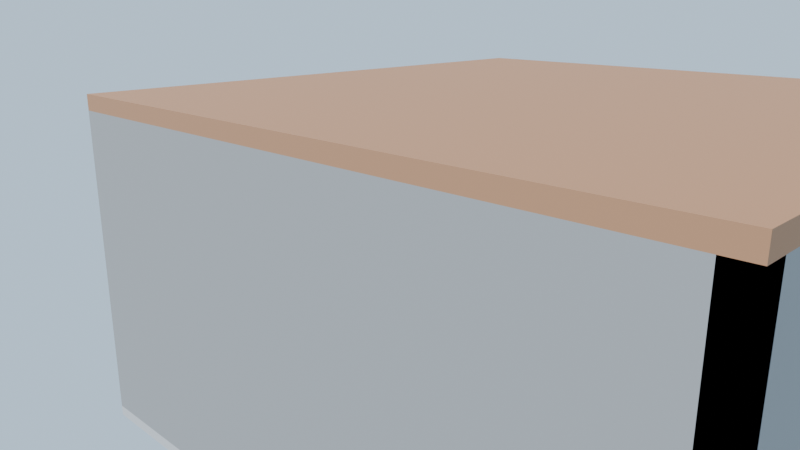 # Source: scene.blend  (saved by Blender 4.5.91; exported with 4.5.12 LTS)
import bpy
from mathutils import Matrix  # noqa: F401  (used for matrix-valued properties, if any)

bpy.ops.wm.read_factory_settings(use_empty=True)
scene = bpy.context.scene
scene.name = 'Scene'

# ---- collections
col_garage = bpy.data.collections.new('Garage'); scene.collection.children.link(col_garage)

# ---- materials (node trees are filled in below, after node groups)
mat_concrete_floor = bpy.data.materials.new('concrete_floor')
mat_concrete_floor.diffuse_color = (0.5, 0.5, 0.5, 1.0)
mat_wall_material = bpy.data.materials.new('wall_material')
mat_wall_material.diffuse_color = (0.3, 0.3, 0.3, 1.0)
mat_roof_material = bpy.data.materials.new('roof_material')
mat_roof_material.diffuse_color = (0.4, 0.2, 0.1, 1.0)
mat_door_material = bpy.data.materials.new('door_material')
mat_door_material.diffuse_color = (0.6, 0.6, 0.6, 1.0)
mat_yellow_car = bpy.data.materials.new('yellow_car')
mat_yellow_car.diffuse_color = (1.0, 1.0, 0.0, 1.0)

# ---- material node trees
mat_concrete_floor.use_nodes = True; mat_concrete_floor.node_tree.nodes.clear()
_N = mat_concrete_floor.node_tree.nodes; _L = mat_concrete_floor.node_tree.links
n0 = _N.new('ShaderNodeBsdfPrincipled'); n0.name = 'Principled BSDF'; n0.location = (-200, 100)
n0.inputs[0].default_value = (0.5, 0.5, 0.5, 1.0)
n0.inputs[2].default_value = 0.9
n1 = _N.new('ShaderNodeOutputMaterial'); n1.name = 'Material Output'; n1.location = (200, 100)
_L.new(n0.outputs[0], n1.inputs[0])
n1.is_active_output = True
mat_wall_material.use_nodes = True; mat_wall_material.node_tree.nodes.clear()
_N = mat_wall_material.node_tree.nodes; _L = mat_wall_material.node_tree.links
n0 = _N.new('ShaderNodeBsdfPrincipled'); n0.name = 'Principled BSDF'; n0.location = (-200, 100)
n0.inputs[0].default_value = (0.3, 0.3, 0.3, 1.0)
n0.inputs[2].default_value = 0.8
n1 = _N.new('ShaderNodeOutputMaterial'); n1.name = 'Material Output'; n1.location = (200, 100)
_L.new(n0.outputs[0], n1.inputs[0])
n1.is_active_output = True
mat_roof_material.use_nodes = True; mat_roof_material.node_tree.nodes.clear()
_N = mat_roof_material.node_tree.nodes; _L = mat_roof_material.node_tree.links
n0 = _N.new('ShaderNodeBsdfPrincipled'); n0.name = 'Principled BSDF'; n0.location = (-200, 100)
n0.inputs[0].default_value = (0.4, 0.2, 0.1, 1.0)
n0.inputs[2].default_value = 0.7
n1 = _N.new('ShaderNodeOutputMaterial'); n1.name = 'Material Output'; n1.location = (200, 100)
_L.new(n0.outputs[0], n1.inputs[0])
n1.is_active_output = True
mat_door_material.use_nodes = True; mat_door_material.node_tree.nodes.clear()
_N = mat_door_material.node_tree.nodes; _L = mat_door_material.node_tree.links
n0 = _N.new('ShaderNodeBsdfPrincipled'); n0.name = 'Principled BSDF'; n0.location = (-200, 100)
n0.inputs[0].default_value = (0.6, 0.6, 0.6, 1.0)
n0.inputs[1].default_value = 0.8
n0.inputs[2].default_value = 0.2
n1 = _N.new('ShaderNodeOutputMaterial'); n1.name = 'Material Output'; n1.location = (200, 100)
_L.new(n0.outputs[0], n1.inputs[0])
n1.is_active_output = True
mat_yellow_car.use_nodes = True; mat_yellow_car.node_tree.nodes.clear()
_N = mat_yellow_car.node_tree.nodes; _L = mat_yellow_car.node_tree.links
n0 = _N.new('ShaderNodeBsdfPrincipled'); n0.name = 'Principled BSDF'; n0.location = (-200, 100)
n0.inputs[0].default_value = (1.0, 1.0, 0.0, 1.0)
n0.inputs[2].default_value = 0.3
n1 = _N.new('ShaderNodeOutputMaterial'); n1.name = 'Material Output'; n1.location = (200, 100)
_L.new(n0.outputs[0], n1.inputs[0])
n1.is_active_output = True

# ---- world
world_world = bpy.data.worlds.new('World'); scene.world = world_world
world_world.use_nodes = True; world_world.node_tree.nodes.clear()
_N = world_world.node_tree.nodes; _L = world_world.node_tree.links
n0 = _N.new('ShaderNodeOutputWorld'); n0.name = 'World Output'; n0.location = (200, 100)
n1 = _N.new('ShaderNodeBackground'); n1.name = 'Background'; n1.location = (-200, 100)
n1.inputs[0].default_value = (0.6, 0.8, 1.0, 1.0)
_L.new(n1.outputs[0], n0.inputs[0])
n0.is_active_output = True
world_world.color = (0.05088, 0.05088, 0.05088)
world_world.sun_shadow_jitter_overblur = 0.0

# ---- cameras
cam_camera_main = bpy.data.cameras.new('camera_main')
cam_camera_main.lens = 35.0
cam_camera_closeup = bpy.data.cameras.new('camera_closeup')
cam_camera_side = bpy.data.cameras.new('camera_side')
cam_camera_side.lens = 35.0

# ---- lights
light_sun = bpy.data.lights.new('sun', 'SUN')
light_sun.energy = 5.0

# ---- meshes
me_floor = bpy.data.meshes.new('floor')
me_floor.from_pydata([(-3.0, -3.0, -0.05), (-3.0, -3.0, 0.05), (-3.0, 3.0, -0.05), (-3.0, 3.0, 0.05), (3.0, -3.0, -0.05), (3.0, -3.0, 0.05), (3.0, 3.0, -0.05), (3.0, 3.0, 0.05)], [], [(0, 1, 3, 2), (2, 3, 7, 6), (6, 7, 5, 4), (4, 5, 1, 0), (2, 6, 4, 0), (7, 3, 1, 5)])
me_floor.materials.append(mat_concrete_floor)
me_floor.update()
me_left_wall = bpy.data.meshes.new('left_wall')
me_left_wall.from_pydata([(-0.1, -3.0, -1.5), (-0.1, -3.0, 1.5), (-0.1, 3.0, -1.5), (-0.1, 3.0, 1.5), (0.1, -3.0, -1.5), (0.1, -3.0, 1.5), (0.1, 3.0, -1.5), (0.1, 3.0, 1.5)], [], [(0, 1, 3, 2), (2, 3, 7, 6), (6, 7, 5, 4), (4, 5, 1, 0), (2, 6, 4, 0), (7, 3, 1, 5)])
me_left_wall.materials.append(mat_wall_material)
me_left_wall.update()
me_right_wall = bpy.data.meshes.new('right_wall')
me_right_wall.from_pydata([(-0.1, -3.0, -1.5), (-0.1, -3.0, 1.5), (-0.1, 3.0, -1.5), (-0.1, 3.0, 1.5), (0.1, -3.0, -1.5), (0.1, -3.0, 1.5), (0.1, 3.0, -1.5), (0.1, 3.0, 1.5)], [], [(0, 1, 3, 2), (2, 3, 7, 6), (6, 7, 5, 4), (4, 5, 1, 0), (2, 6, 4, 0), (7, 3, 1, 5)])
me_right_wall.materials.append(mat_wall_material)
me_right_wall.update()
me_back_wall = bpy.data.meshes.new('back_wall')
me_back_wall.from_pydata([(-3.0, -0.1, -1.5), (-3.0, -0.1, 1.5), (-3.0, 0.1, -1.5), (-3.0, 0.1, 1.5), (3.0, -0.1, -1.5), (3.0, -0.1, 1.5), (3.0, 0.1, -1.5), (3.0, 0.1, 1.5)], [], [(0, 1, 3, 2), (2, 3, 7, 6), (6, 7, 5, 4), (4, 5, 1, 0), (2, 6, 4, 0), (7, 3, 1, 5)])
me_back_wall.materials.append(mat_wall_material)
me_back_wall.update()
me_roof = bpy.data.meshes.new('roof')
me_roof.from_pydata([(-3.0, -3.0, -0.075), (-3.0, -3.0, 0.075), (-3.0, 3.0, -0.075), (-3.0, 3.0, 0.075), (3.0, -3.0, -0.075), (3.0, -3.0, 0.075), (3.0, 3.0, -0.075), (3.0, 3.0, 0.075)], [], [(0, 1, 3, 2), (2, 3, 7, 6), (6, 7, 5, 4), (4, 5, 1, 0), (2, 6, 4, 0), (7, 3, 1, 5)])
me_roof.materials.append(mat_roof_material)
me_roof.update()
me_door = bpy.data.meshes.new('door')
me_door.from_pydata([(-2.5, -0.05, -2.8), (-2.5, -0.05, -2.384e-08), (-2.5, 0.05, -2.8), (-2.5, 0.05, -2.384e-08), (2.5, -0.05, -2.8), (2.5, -0.05, -2.384e-08), (2.5, 0.05, -2.8), (2.5, 0.05, -2.384e-08)], [], [(0, 1, 3, 2), (2, 3, 7, 6), (6, 7, 5, 4), (4, 5, 1, 0), (2, 6, 4, 0), (7, 3, 1, 5)])
me_door.materials.append(mat_door_material)
me_door.update()
me_car_body = bpy.data.meshes.new('car_body')
me_car_body.from_pydata([(-1.0, -0.5, -0.2321), (-1.0, -0.5, 0.5679), (-1.0, 0.5, -0.2321), (-1.0, 0.5, 0.5679), (1.0, -0.5, -0.2321), (1.0, -0.5, 0.5679), (1.0, 0.5, -0.2321), (1.0, 0.5, 0.5679), (-0.7, -0.35, 0.6179), (-0.7, -0.35, 1.018), (-0.7, 0.35, 0.6179), (-0.7, 0.35, 1.018), (0.7, -0.35, 0.6179), (0.7, -0.35, 1.018), (0.7, 0.35, 0.6179), (0.7, 0.35, 1.018), (-0.7, 0.55, 0.2179), (-0.7, 0.35, 0.2179), (-0.55, 0.55, 0.1777), (-0.55, 0.35, 0.1777), (-0.4402, 0.55, 0.06786), (-0.4402, 0.35, 0.06786), (-0.4, 0.55, -0.08214), (-0.4, 0.35, -0.08214), (-0.4402, 0.55, -0.2321), (-0.4402, 0.35, -0.2321), (-0.55, 0.55, -0.342), (-0.55, 0.35, -0.342), (-0.7, 0.55, -0.3821), (-0.7, 0.35, -0.3821), (-0.85, 0.55, -0.342), (-0.85, 0.35, -0.342), (-0.9598, 0.55, -0.2321), (-0.9598, 0.35, -0.2321), (-1.0, 0.55, -0.08214), (-1.0, 0.35, -0.08214), (-0.9598, 0.55, 0.06786), (-0.9598, 0.35, 0.06786), (-0.85, 0.55, 0.1777), (-0.85, 0.35, 0.1777), (0.7, 0.55, 0.2179), (0.7, 0.35, 0.2179), (0.85, 0.55, 0.1777), (0.85, 0.35, 0.1777), (0.9598, 0.55, 0.06786), (0.9598, 0.35, 0.06786), (1.0, 0.55, -0.08214), (1.0, 0.35, -0.08214), (0.9598, 0.55, -0.2321), (0.9598, 0.35, -0.2321), (0.85, 0.55, -0.342), (0.85, 0.35, -0.342), (0.7, 0.55, -0.3821), (0.7, 0.35, -0.3821), (0.55, 0.55, -0.342), (0.55, 0.35, -0.342), (0.4402, 0.55, -0.2321), (0.4402, 0.35, -0.2321), (0.4, 0.55, -0.08214), (0.4, 0.35, -0.08214), (0.4402, 0.55, 0.06786), (0.4402, 0.35, 0.06786), (0.55, 0.55, 0.1777), (0.55, 0.35, 0.1777), (-0.7, -0.35, 0.2179), (-0.7, -0.55, 0.2179), (-0.55, -0.35, 0.1777), (-0.55, -0.55, 0.1777), (-0.4402, -0.35, 0.06786), (-0.4402, -0.55, 0.06786), (-0.4, -0.35, -0.08214), (-0.4, -0.55, -0.08214), (-0.4402, -0.35, -0.2321), (-0.4402, -0.55, -0.2321), (-0.55, -0.35, -0.342), (-0.55, -0.55, -0.342), (-0.7, -0.35, -0.3821), (-0.7, -0.55, -0.3821), (-0.85, -0.35, -0.342), (-0.85, -0.55, -0.342), (-0.9598, -0.35, -0.2321), (-0.9598, -0.55, -0.2321), (-1.0, -0.35, -0.08214), (-1.0, -0.55, -0.08214), (-0.9598, -0.35, 0.06786), (-0.9598, -0.55, 0.06786), (-0.85, -0.35, 0.1777), (-0.85, -0.55, 0.1777), (0.7, -0.35, 0.2179), (0.7, -0.55, 0.2179), (0.85, -0.35, 0.1777), (0.85, -0.55, 0.1777), (0.9598, -0.35, 0.06786), (0.9598, -0.55, 0.06786), (1.0, -0.35, -0.08214), (1.0, -0.55, -0.08214), (0.9598, -0.35, -0.2321), (0.9598, -0.55, -0.2321), (0.85, -0.35, -0.342), (0.85, -0.55, -0.342), (0.7, -0.35, -0.3821), (0.7, -0.55, -0.3821), (0.55, -0.35, -0.342), (0.55, -0.55, -0.342), (0.4402, -0.35, -0.2321), (0.4402, -0.55, -0.2321), (0.4, -0.35, -0.08214), (0.4, -0.55, -0.08214), (0.4402, -0.35, 0.06786), (0.4402, -0.55, 0.06786), (0.55, -0.35, 0.1777), (0.55, -0.55, 0.1777)], [], [(0, 1, 3, 2), (2, 3, 7, 6), (6, 7, 5, 4), (4, 5, 1, 0), (2, 6, 4, 0), (7, 3, 1, 5), (8, 9, 11, 10), (10, 11, 15, 14), (14, 15, 13, 12), (12, 13, 9, 8), (10, 14, 12, 8), (15, 11, 9, 13), (16, 17, 19, 18), (18, 19, 21, 20), (20, 21, 23, 22), (22, 23, 25, 24), (24, 25, 27, 26), (26, 27, 29, 28), (28, 29, 31, 30), (30, 31, 33, 32), (32, 33, 35, 34), (34, 35, 37, 36), (19, 17, 39, 37, 35, 33, 31, 29, 27, 25, 23, 21), (36, 37, 39, 38), (38, 39, 17, 16), (16, 18, 20, 22, 24, 26, 28, 30, 32, 34, 36, 38), (40, 41, 43, 42), (42, 43, 45, 44), (44, 45, 47, 46), (46, 47, 49, 48), (48, 49, 51, 50), (50, 51, 53, 52), (52, 53, 55, 54), (54, 55, 57, 56), (56, 57, 59, 58), (58, 59, 61, 60), (43, 41, 63, 61, 59, 57, 55, 53, 51, 49, 47, 45), (60, 61, 63, 62), (62, 63, 41, 40), (40, 42, 44, 46, 48, 50, 52, 54, 56, 58, 60, 62), (64, 65, 67, 66), (66, 67, 69, 68), (68, 69, 71, 70), (70, 71, 73, 72), (72, 73, 75, 74), (74, 75, 77, 76), (76, 77, 79, 78), (78, 79, 81, 80), (80, 81, 83, 82), (82, 83, 85, 84), (67, 65, 87, 85, 83, 81, 79, 77, 75, 73, 71, 69), (84, 85, 87, 86), (86, 87, 65, 64), (64, 66, 68, 70, 72, 74, 76, 78, 80, 82, 84, 86), (88, 89, 91, 90), (90, 91, 93, 92), (92, 93, 95, 94), (94, 95, 97, 96), (96, 97, 99, 98), (98, 99, 101, 100), (100, 101, 103, 102), (102, 103, 105, 104), (104, 105, 107, 106), (106, 107, 109, 108), (91, 89, 111, 109, 107, 105, 103, 101, 99, 97, 95, 93), (108, 109, 111, 110), (110, 111, 89, 88), (88, 90, 92, 94, 96, 98, 100, 102, 104, 106, 108, 110)])
me_car_body.materials.append(mat_yellow_car)
me_car_body.update()

# ---- objects
ob_floor = bpy.data.objects.new('floor', me_floor)
ob_left_wall = bpy.data.objects.new('left_wall', me_left_wall)
ob_right_wall = bpy.data.objects.new('right_wall', me_right_wall)
ob_back_wall = bpy.data.objects.new('back_wall', me_back_wall)
ob_roof = bpy.data.objects.new('roof', me_roof)
ob_door = bpy.data.objects.new('door', me_door)
ob_car = bpy.data.objects.new('car', me_car_body)
ob_sun = bpy.data.objects.new('sun', light_sun)
ob_camera_main = bpy.data.objects.new('camera_main', cam_camera_main)
ob_camera_closeup = bpy.data.objects.new('camera_closeup', cam_camera_closeup)
ob_camera_side = bpy.data.objects.new('camera_side', cam_camera_side)

# ---- transforms, parenting, visibility, modifiers, constraints
ob_floor.location = (0.0, 0.0, -0.05)
ob_left_wall.location = (-2.9, 0.0, 1.5)
ob_right_wall.location = (2.9, 0.0, 1.5)
ob_back_wall.location = (0.0, 2.9, 1.5)
ob_roof.location = (0.0, 0.0, 3.075)
ob_door.location = (0.0, -3.0, 3.0)
ob_car.location = (0.0, -2.0, 0.3821)
ob_sun.location = (5.0, -10.0, 10.0)
ob_sun.rotation_euler = (0.7854, 0.0, 0.7854)
ob_camera_main.location = (6.0, 4.0, 4.0)
ob_camera_main.rotation_mode = 'QUATERNION'
ob_camera_main.rotation_quaternion = (0.3065, 0.2292, 0.5533, 0.7399)
ob_camera_closeup.location = (0.0, 1.5, 3.2)
ob_camera_closeup.rotation_mode = 'QUATERNION'
ob_camera_closeup.rotation_quaternion = (-3.289e-08, 2.879e-08, -0.6587, -0.7524)
ob_camera_side.location = (6.0, -2.0, 1.5)
ob_camera_side.rotation_mode = 'QUATERNION'
ob_camera_side.rotation_quaternion = (0.5, 0.5, 0.5, 0.5)

# ---- collection membership
scene.collection.objects.link(ob_floor)
scene.collection.objects.link(ob_left_wall)
scene.collection.objects.link(ob_right_wall)
scene.collection.objects.link(ob_back_wall)
scene.collection.objects.link(ob_roof)
scene.collection.objects.link(ob_door)
scene.collection.objects.link(ob_car)
scene.collection.objects.link(ob_sun)
scene.collection.objects.link(ob_camera_main)
scene.collection.objects.link(ob_camera_closeup)
scene.collection.objects.link(ob_camera_side)

# ---- scene / render settings (as saved in the file)
scene.camera = ob_camera_main
scene.frame_start = 1; scene.frame_end = 120; scene.frame_set(1)
scene.render.engine = 'BLENDER_EEVEE_NEXT'
bpy.context.view_layer.update()
